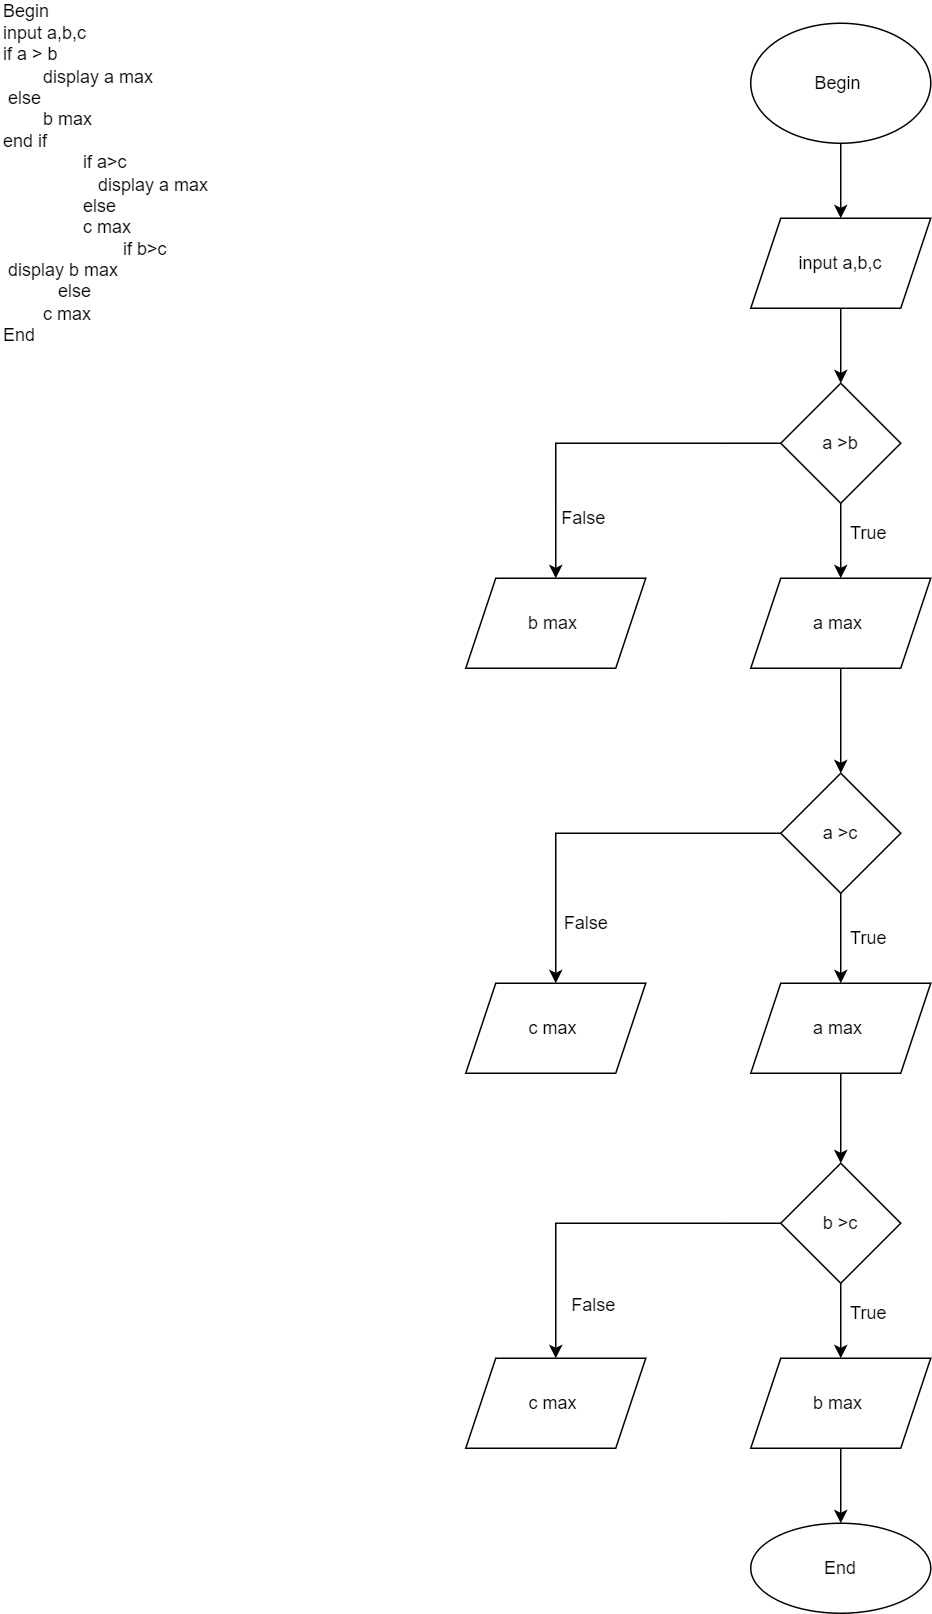

The diagram above was exported from draw.io. Its source (the exported page's mxGraphModel, read from the mxfile embedded in the PNG):
<mxGraphModel dx="1865" dy="539" grid="1" gridSize="10" guides="1" tooltips="1" connect="1" arrows="1" fold="1" page="1" pageScale="1" pageWidth="827" pageHeight="1169" math="0" shadow="0">
  <root>
    <mxCell id="0" />
    <mxCell id="1" parent="0" />
    <mxCell id="nYP9klEZZnbzaRMcmmAq-2" value="&lt;div style=&quot;&quot;&gt;&lt;span style=&quot;background-color: initial;&quot;&gt;Begin&amp;nbsp;&lt;/span&gt;&lt;/div&gt;&lt;div style=&quot;&quot;&gt;input a,b,c&lt;/div&gt;&lt;div style=&quot;&quot;&gt;if a &amp;gt; b&lt;/div&gt;&lt;div style=&quot;&quot;&gt;&amp;nbsp;&lt;span style=&quot;white-space: pre;&quot;&gt;&#09;&lt;/span&gt;display a max&amp;nbsp;&lt;/div&gt;&lt;div style=&quot;&quot;&gt;&amp;nbsp;else&amp;nbsp;&lt;/div&gt;&lt;div style=&quot;&quot;&gt;&lt;span style=&quot;white-space: pre;&quot;&gt;&#09;&lt;/span&gt;b max&amp;nbsp;&lt;/div&gt;&lt;div style=&quot;&quot;&gt;end if&amp;nbsp;&lt;/div&gt;&lt;div style=&quot;&quot;&gt;&lt;span style=&quot;white-space: pre;&quot;&gt;&#09;&lt;span style=&quot;white-space: pre;&quot;&gt;&#09;&lt;/span&gt;&lt;/span&gt;if a&amp;gt;c&amp;nbsp;&lt;/div&gt;&lt;div style=&quot;&quot;&gt;&lt;span style=&quot;white-space: pre;&quot;&gt;&#09;&lt;span style=&quot;white-space: pre;&quot;&gt;&#09;&lt;/span&gt;&lt;/span&gt;&amp;nbsp; &amp;nbsp;display a max&amp;nbsp;&lt;/div&gt;&lt;div style=&quot;&quot;&gt;&amp;nbsp; &lt;span style=&quot;white-space: pre;&quot;&gt;&#09;&lt;/span&gt;&lt;span style=&quot;white-space: pre;&quot;&gt;&#09;&lt;/span&gt;else&amp;nbsp;&lt;/div&gt;&lt;div style=&quot;&quot;&gt;&lt;span style=&quot;white-space: pre;&quot;&gt;&#09;&lt;/span&gt;&lt;span style=&quot;white-space: pre;&quot;&gt;&#09;&lt;/span&gt;c max&amp;nbsp;&lt;/div&gt;&lt;div style=&quot;&quot;&gt;&lt;span style=&quot;white-space: pre;&quot;&gt;&#09;&lt;/span&gt;&lt;span style=&quot;white-space: pre;&quot;&gt;&#09;&lt;/span&gt;&lt;span style=&quot;white-space: pre;&quot;&gt;&#09;&lt;/span&gt;if b&amp;gt;c&amp;nbsp;&lt;/div&gt;&lt;div style=&quot;&quot;&gt;&amp;nbsp;display b max&amp;nbsp;&lt;/div&gt;&lt;div style=&quot;&quot;&gt;&amp;nbsp;&lt;span style=&quot;white-space: pre;&quot;&gt;&#09;&lt;/span&gt; &amp;nbsp; else&amp;nbsp;&lt;/div&gt;&lt;div style=&quot;&quot;&gt;&lt;span style=&quot;white-space: pre;&quot;&gt;&#09;&lt;/span&gt;c max&amp;nbsp;&lt;/div&gt;&lt;div style=&quot;&quot;&gt;End&lt;/div&gt;" style="text;html=1;strokeColor=none;fillColor=none;align=left;verticalAlign=middle;whiteSpace=wrap;rounded=0;" vertex="1" parent="1">
      <mxGeometry x="-110" y="40" width="220" height="200" as="geometry" />
    </mxCell>
    <mxCell id="RvPRnFYslr3Y0ZYXNXth-7" value="" style="edgeStyle=orthogonalEdgeStyle;rounded=0;orthogonalLoop=1;jettySize=auto;html=1;" edge="1" parent="1" source="RvPRnFYslr3Y0ZYXNXth-5" target="RvPRnFYslr3Y0ZYXNXth-6">
      <mxGeometry relative="1" as="geometry" />
    </mxCell>
    <mxCell id="RvPRnFYslr3Y0ZYXNXth-5" value="Begin&amp;nbsp;" style="ellipse;whiteSpace=wrap;html=1;" vertex="1" parent="1">
      <mxGeometry x="390" y="40" width="120" height="80" as="geometry" />
    </mxCell>
    <mxCell id="RvPRnFYslr3Y0ZYXNXth-9" value="" style="edgeStyle=orthogonalEdgeStyle;rounded=0;orthogonalLoop=1;jettySize=auto;html=1;" edge="1" parent="1" source="RvPRnFYslr3Y0ZYXNXth-6" target="RvPRnFYslr3Y0ZYXNXth-8">
      <mxGeometry relative="1" as="geometry" />
    </mxCell>
    <mxCell id="RvPRnFYslr3Y0ZYXNXth-6" value="input a,b,c" style="shape=parallelogram;perimeter=parallelogramPerimeter;whiteSpace=wrap;html=1;fixedSize=1;" vertex="1" parent="1">
      <mxGeometry x="390" y="170" width="120" height="60" as="geometry" />
    </mxCell>
    <mxCell id="RvPRnFYslr3Y0ZYXNXth-11" value="" style="edgeStyle=orthogonalEdgeStyle;rounded=0;orthogonalLoop=1;jettySize=auto;html=1;" edge="1" parent="1" source="RvPRnFYslr3Y0ZYXNXth-8" target="RvPRnFYslr3Y0ZYXNXth-10">
      <mxGeometry relative="1" as="geometry" />
    </mxCell>
    <mxCell id="RvPRnFYslr3Y0ZYXNXth-12" style="edgeStyle=orthogonalEdgeStyle;rounded=0;orthogonalLoop=1;jettySize=auto;html=1;exitX=0;exitY=0.5;exitDx=0;exitDy=0;" edge="1" parent="1" source="RvPRnFYslr3Y0ZYXNXth-8">
      <mxGeometry relative="1" as="geometry">
        <mxPoint x="260" y="410" as="targetPoint" />
      </mxGeometry>
    </mxCell>
    <mxCell id="RvPRnFYslr3Y0ZYXNXth-8" value="a &amp;gt;b" style="rhombus;whiteSpace=wrap;html=1;" vertex="1" parent="1">
      <mxGeometry x="410" y="280" width="80" height="80" as="geometry" />
    </mxCell>
    <mxCell id="RvPRnFYslr3Y0ZYXNXth-17" value="" style="edgeStyle=orthogonalEdgeStyle;rounded=0;orthogonalLoop=1;jettySize=auto;html=1;" edge="1" parent="1" source="RvPRnFYslr3Y0ZYXNXth-10" target="RvPRnFYslr3Y0ZYXNXth-16">
      <mxGeometry relative="1" as="geometry" />
    </mxCell>
    <mxCell id="RvPRnFYslr3Y0ZYXNXth-10" value="a max&amp;nbsp;" style="shape=parallelogram;perimeter=parallelogramPerimeter;whiteSpace=wrap;html=1;fixedSize=1;" vertex="1" parent="1">
      <mxGeometry x="390" y="410" width="120" height="60" as="geometry" />
    </mxCell>
    <mxCell id="RvPRnFYslr3Y0ZYXNXth-13" value="b max&amp;nbsp;" style="shape=parallelogram;perimeter=parallelogramPerimeter;whiteSpace=wrap;html=1;fixedSize=1;" vertex="1" parent="1">
      <mxGeometry x="200" y="410" width="120" height="60" as="geometry" />
    </mxCell>
    <mxCell id="RvPRnFYslr3Y0ZYXNXth-14" value="False&amp;nbsp;" style="text;html=1;align=center;verticalAlign=middle;resizable=0;points=[];autosize=1;strokeColor=none;fillColor=none;" vertex="1" parent="1">
      <mxGeometry x="250" y="355" width="60" height="30" as="geometry" />
    </mxCell>
    <mxCell id="RvPRnFYslr3Y0ZYXNXth-15" value="True&amp;nbsp;" style="text;html=1;align=center;verticalAlign=middle;resizable=0;points=[];autosize=1;strokeColor=none;fillColor=none;" vertex="1" parent="1">
      <mxGeometry x="445" y="365" width="50" height="30" as="geometry" />
    </mxCell>
    <mxCell id="RvPRnFYslr3Y0ZYXNXth-18" style="edgeStyle=orthogonalEdgeStyle;rounded=0;orthogonalLoop=1;jettySize=auto;html=1;" edge="1" parent="1" source="RvPRnFYslr3Y0ZYXNXth-16">
      <mxGeometry relative="1" as="geometry">
        <mxPoint x="260" y="680" as="targetPoint" />
      </mxGeometry>
    </mxCell>
    <mxCell id="RvPRnFYslr3Y0ZYXNXth-21" value="" style="edgeStyle=orthogonalEdgeStyle;rounded=0;orthogonalLoop=1;jettySize=auto;html=1;" edge="1" parent="1" source="RvPRnFYslr3Y0ZYXNXth-16" target="RvPRnFYslr3Y0ZYXNXth-20">
      <mxGeometry relative="1" as="geometry" />
    </mxCell>
    <mxCell id="RvPRnFYslr3Y0ZYXNXth-16" value="a &amp;gt;c" style="rhombus;whiteSpace=wrap;html=1;" vertex="1" parent="1">
      <mxGeometry x="410" y="540" width="80" height="80" as="geometry" />
    </mxCell>
    <mxCell id="RvPRnFYslr3Y0ZYXNXth-19" value="c max&amp;nbsp;" style="shape=parallelogram;perimeter=parallelogramPerimeter;whiteSpace=wrap;html=1;fixedSize=1;" vertex="1" parent="1">
      <mxGeometry x="200" y="680" width="120" height="60" as="geometry" />
    </mxCell>
    <mxCell id="RvPRnFYslr3Y0ZYXNXth-23" value="" style="edgeStyle=orthogonalEdgeStyle;rounded=0;orthogonalLoop=1;jettySize=auto;html=1;" edge="1" parent="1" source="RvPRnFYslr3Y0ZYXNXth-20" target="RvPRnFYslr3Y0ZYXNXth-22">
      <mxGeometry relative="1" as="geometry" />
    </mxCell>
    <mxCell id="RvPRnFYslr3Y0ZYXNXth-20" value="a max&amp;nbsp;" style="shape=parallelogram;perimeter=parallelogramPerimeter;whiteSpace=wrap;html=1;fixedSize=1;" vertex="1" parent="1">
      <mxGeometry x="390" y="680" width="120" height="60" as="geometry" />
    </mxCell>
    <mxCell id="RvPRnFYslr3Y0ZYXNXth-24" style="edgeStyle=orthogonalEdgeStyle;rounded=0;orthogonalLoop=1;jettySize=auto;html=1;" edge="1" parent="1" source="RvPRnFYslr3Y0ZYXNXth-22">
      <mxGeometry relative="1" as="geometry">
        <mxPoint x="260" y="930" as="targetPoint" />
      </mxGeometry>
    </mxCell>
    <mxCell id="RvPRnFYslr3Y0ZYXNXth-27" value="" style="edgeStyle=orthogonalEdgeStyle;rounded=0;orthogonalLoop=1;jettySize=auto;html=1;" edge="1" parent="1" source="RvPRnFYslr3Y0ZYXNXth-22" target="RvPRnFYslr3Y0ZYXNXth-26">
      <mxGeometry relative="1" as="geometry" />
    </mxCell>
    <mxCell id="RvPRnFYslr3Y0ZYXNXth-22" value="b &amp;gt;c" style="rhombus;whiteSpace=wrap;html=1;" vertex="1" parent="1">
      <mxGeometry x="410" y="800" width="80" height="80" as="geometry" />
    </mxCell>
    <mxCell id="RvPRnFYslr3Y0ZYXNXth-25" value="c max&amp;nbsp;" style="shape=parallelogram;perimeter=parallelogramPerimeter;whiteSpace=wrap;html=1;fixedSize=1;" vertex="1" parent="1">
      <mxGeometry x="200" y="930" width="120" height="60" as="geometry" />
    </mxCell>
    <mxCell id="RvPRnFYslr3Y0ZYXNXth-29" value="" style="edgeStyle=orthogonalEdgeStyle;rounded=0;orthogonalLoop=1;jettySize=auto;html=1;" edge="1" parent="1" source="RvPRnFYslr3Y0ZYXNXth-26" target="RvPRnFYslr3Y0ZYXNXth-28">
      <mxGeometry relative="1" as="geometry" />
    </mxCell>
    <mxCell id="RvPRnFYslr3Y0ZYXNXth-26" value="b max&amp;nbsp;" style="shape=parallelogram;perimeter=parallelogramPerimeter;whiteSpace=wrap;html=1;fixedSize=1;" vertex="1" parent="1">
      <mxGeometry x="390" y="930" width="120" height="60" as="geometry" />
    </mxCell>
    <mxCell id="RvPRnFYslr3Y0ZYXNXth-28" value="End" style="ellipse;whiteSpace=wrap;html=1;" vertex="1" parent="1">
      <mxGeometry x="390" y="1040" width="120" height="60" as="geometry" />
    </mxCell>
    <mxCell id="RvPRnFYslr3Y0ZYXNXth-30" value="False" style="text;html=1;align=center;verticalAlign=middle;resizable=0;points=[];autosize=1;strokeColor=none;fillColor=none;" vertex="1" parent="1">
      <mxGeometry x="260" y="880" width="50" height="30" as="geometry" />
    </mxCell>
    <mxCell id="RvPRnFYslr3Y0ZYXNXth-31" value="True&amp;nbsp;" style="text;html=1;align=center;verticalAlign=middle;resizable=0;points=[];autosize=1;strokeColor=none;fillColor=none;" vertex="1" parent="1">
      <mxGeometry x="445" y="885" width="50" height="30" as="geometry" />
    </mxCell>
    <mxCell id="RvPRnFYslr3Y0ZYXNXth-32" value="True&amp;nbsp;" style="text;html=1;align=center;verticalAlign=middle;resizable=0;points=[];autosize=1;strokeColor=none;fillColor=none;" vertex="1" parent="1">
      <mxGeometry x="445" y="635" width="50" height="30" as="geometry" />
    </mxCell>
    <mxCell id="RvPRnFYslr3Y0ZYXNXth-33" value="False" style="text;html=1;align=center;verticalAlign=middle;resizable=0;points=[];autosize=1;strokeColor=none;fillColor=none;" vertex="1" parent="1">
      <mxGeometry x="255" y="625" width="50" height="30" as="geometry" />
    </mxCell>
  </root>
</mxGraphModel>